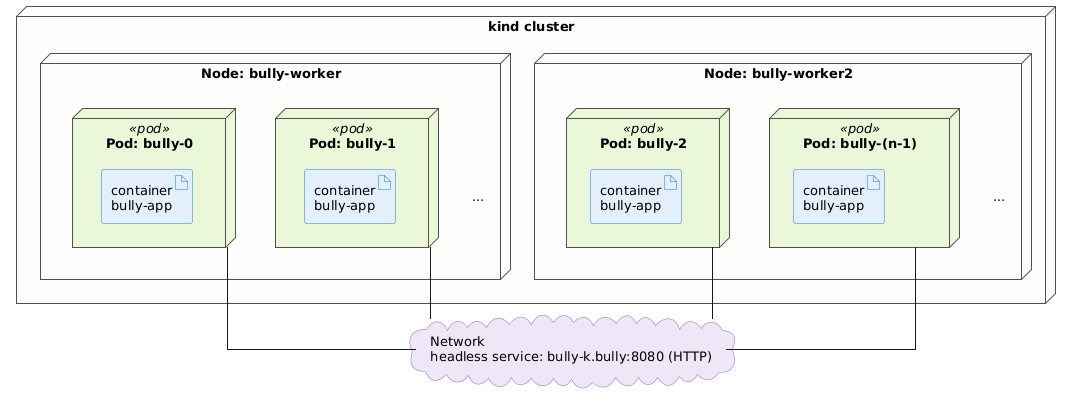

The diagram above was rendered by PlantUML. Its source (embedded in the PNG):
@startuml deployment
' UML deployment diagram: Bully leader election on Kubernetes (kind)
' Render: docker run --rm -v "$PWD":/data plantuml/plantuml -tpng /data/deployment.puml

skinparam shadowing false
skinparam defaultFontName Helvetica
skinparam defaultFontSize 13
skinparam linetype ortho
skinparam nodesep 30
skinparam ranksep 40
skinparam node {
  BackgroundColor #FCFCFB
  BorderColor #52514E
}
skinparam node<<pod>> {
  BackgroundColor #EAF7D9
}
skinparam artifact {
  BackgroundColor #E3EEFB
  BorderColor #2A78D6
}
skinparam cloud {
  BackgroundColor #EFE6F7
  BorderColor #8E6CB8
}

node "kind cluster" as kind {
  node "Node: bully-worker" as w1 {
    node "Pod: bully-0" <<pod>> as p0 {
      artifact "container\nbully-app" as c0
    }
    node "Pod: bully-1" <<pod>> as p1 {
      artifact "container\nbully-app" as c1
    }
    label "..." as dots1
  }
  node "Node: bully-worker2" as w2 {
    node "Pod: bully-2" <<pod>> as p2 {
      artifact "container\nbully-app" as c2
    }
    node "Pod: bully-(n-1)" <<pod>> as pn {
      artifact "container\nbully-app" as cn
    }
    label "..." as dots2
  }
}

cloud "Network\nheadless service: bully-k.bully:8080 (HTTP)" as net

p0 -- net
p1 -- net
p2 -- net
pn -- net

@enduml